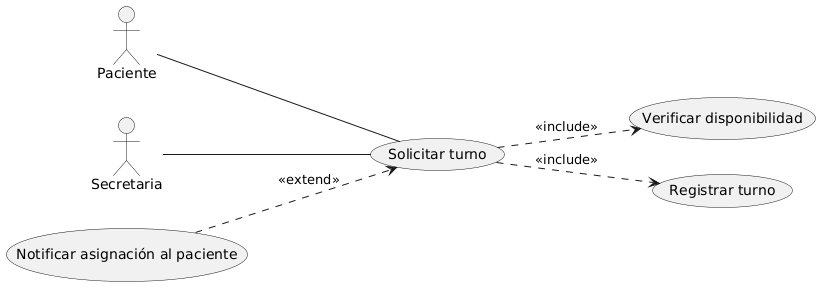

The diagram above was rendered by PlantUML. Its source (embedded in the PNG):
@startuml
left to right direction
actor Paciente
actor Secretaria

usecase "Solicitar turno" as UC1
usecase "Verificar disponibilidad" as UC2
usecase "Registrar turno" as UC3

Paciente -- UC1
Secretaria -- UC1

UC1 ..> UC2 : <<include>>
UC1 ..> UC3 : <<include>>
usecase "Notificar asignación al paciente" as UC4
UC4 ..> UC1 : <<extend>>
@enduml